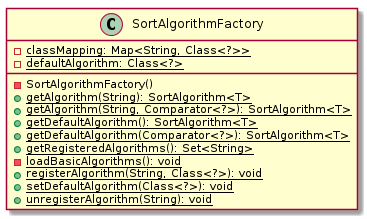

The diagram above was rendered by PlantUML. Its source (embedded in the PNG):
@startuml

    class SortAlgorithmFactory {
        {static} -classMapping: Map<String, Class<?>>
        {static} -defaultAlgorithm: Class<?>
        -SortAlgorithmFactory()
        {static} +getAlgorithm(String): SortAlgorithm<T>
        {static} +getAlgorithm(String, Comparator<?>): SortAlgorithm<T>
        {static} +getDefaultAlgorithm(): SortAlgorithm<T>
        {static} +getDefaultAlgorithm(Comparator<?>): SortAlgorithm<T>
        {static} +getRegisteredAlgorithms(): Set<String>
        {static} -loadBasicAlgorithms(): void
        {static} +registerAlgorithm(String, Class<?>): void
        {static} +setDefaultAlgorithm(Class<?>): void
        {static} +unregisterAlgorithm(String): void
    }

@enduml